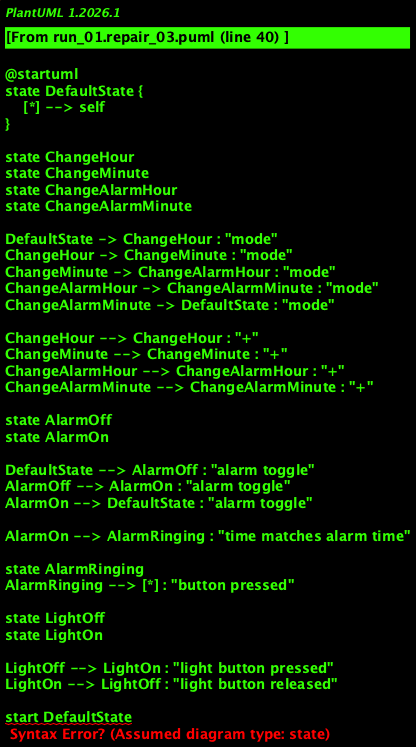

The diagram above was rendered by PlantUML. Its source (embedded in the PNG):
@startuml
state DefaultState {
    [*] --> self
}

state ChangeHour
state ChangeMinute
state ChangeAlarmHour
state ChangeAlarmMinute

DefaultState -> ChangeHour : "mode"
ChangeHour -> ChangeMinute : "mode"
ChangeMinute -> ChangeAlarmHour : "mode"
ChangeAlarmHour -> ChangeAlarmMinute : "mode"
ChangeAlarmMinute -> DefaultState : "mode"

ChangeHour --> ChangeHour : "+"
ChangeMinute --> ChangeMinute : "+"
ChangeAlarmHour --> ChangeAlarmHour : "+"
ChangeAlarmMinute --> ChangeAlarmMinute : "+"

state AlarmOff
state AlarmOn

DefaultState --> AlarmOff : "alarm toggle"
AlarmOff --> AlarmOn : "alarm toggle"
AlarmOn --> DefaultState : "alarm toggle"

AlarmOn --> AlarmRinging : "time matches alarm time"

state AlarmRinging
AlarmRinging --> [*] : "button pressed"

state LightOff
state LightOn

LightOff --> LightOn : "light button pressed"
LightOn --> LightOff : "light button released"

start DefaultState
@enduml